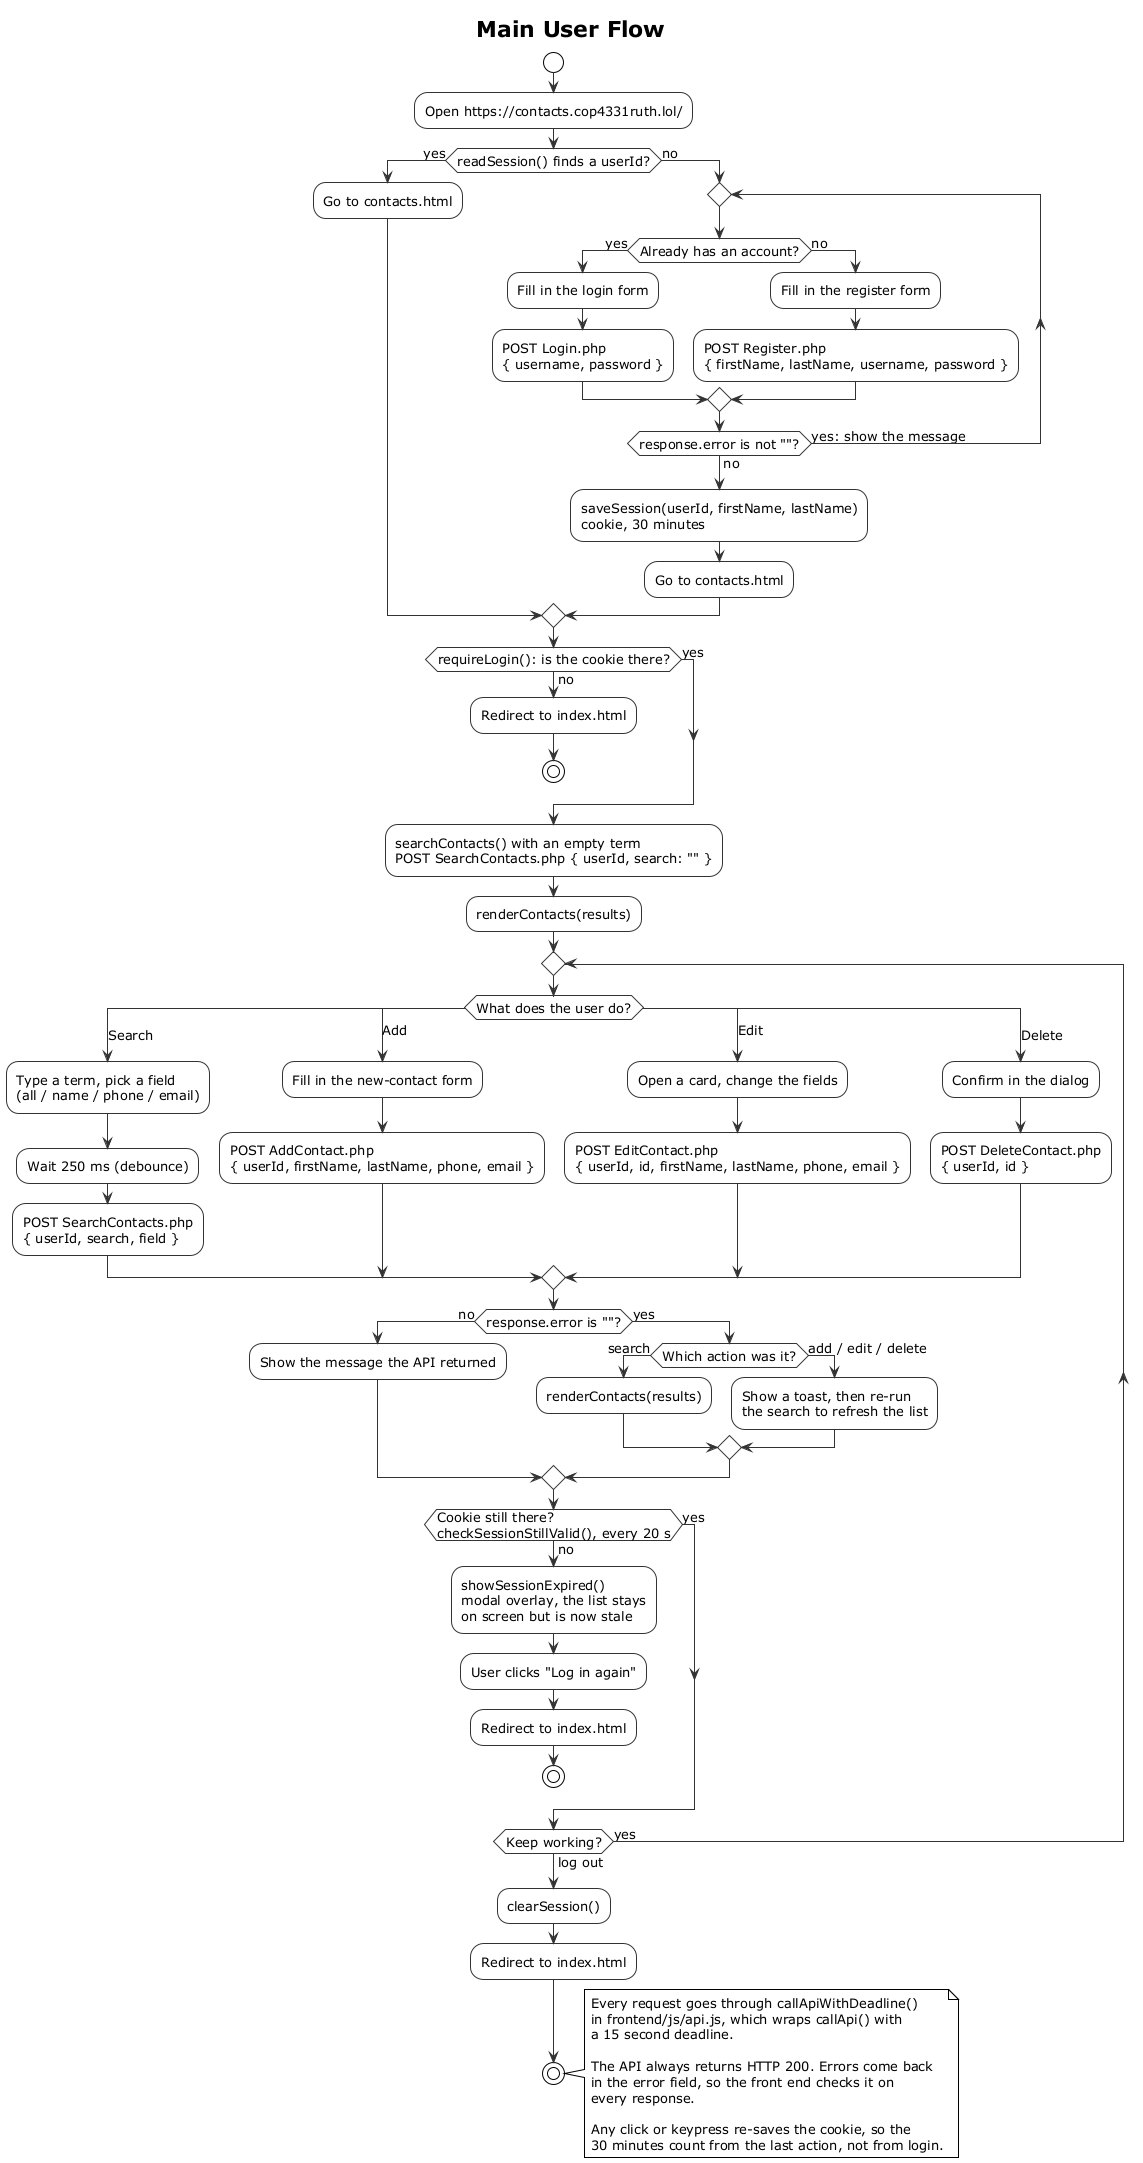

The diagram above was rendered by PlantUML. Its source (embedded in the PNG):
@startuml activity
' Contact Manager -- activity diagram
' Traced from frontend/js/auth.js and frontend/js/contacts.js.

!theme plain

skinparam defaultFontName Verdana
skinparam defaultFontSize 13
skinparam shadowing false
skinparam ActivityBackgroundColor White
skinparam ActivityBorderColor #333333
skinparam ActivityDiamondBackgroundColor White
skinparam ActivityDiamondBorderColor #333333
skinparam ArrowColor #333333

title Main User Flow

start

:Open https://contacts.cop4331ruth.lol/;

if (readSession() finds a userId?) then (yes)
  :Go to contacts.html;
else (no)

  repeat
    if (Already has an account?) then (yes)
      :Fill in the login form;
      :POST Login.php
      { username, password };
    else (no)
      :Fill in the register form;
      :POST Register.php
      { firstName, lastName, username, password };
    endif
  repeat while (response.error is not ""?) is (yes: show the message) not (no)

  :saveSession(userId, firstName, lastName)
  cookie, 30 minutes;
  :Go to contacts.html;
endif

if (requireLogin(): is the cookie there?) then (no)
  :Redirect to index.html;
  stop
else (yes)
endif

:searchContacts() with an empty term
POST SearchContacts.php { userId, search: "" };
:renderContacts(results);

repeat
  switch (What does the user do?)
  case (Search)
    :Type a term, pick a field
    (all / name / phone / email);
    :Wait 250 ms (debounce);
    :POST SearchContacts.php
    { userId, search, field };
  case (Add)
    :Fill in the new-contact form;
    :POST AddContact.php
    { userId, firstName, lastName, phone, email };
  case (Edit)
    :Open a card, change the fields;
    :POST EditContact.php
    { userId, id, firstName, lastName, phone, email };
  case (Delete)
    :Confirm in the dialog;
    :POST DeleteContact.php
    { userId, id };
  endswitch

  if (response.error is ""?) then (no)
    :Show the message the API returned;
  else (yes)
    if (Which action was it?) then (search)
      :renderContacts(results);
    else (add / edit / delete)
      :Show a toast, then re-run
      the search to refresh the list;
    endif
  endif

  if (Cookie still there?\ncheckSessionStillValid(), every 20 s) then (no)
    :showSessionExpired()
    modal overlay, the list stays
    on screen but is now stale;
    :User clicks "Log in again";
    :Redirect to index.html;
    stop
  else (yes)
  endif

repeat while (Keep working?) is (yes) not (log out)

:clearSession();
:Redirect to index.html;

stop

note right
  Every request goes through callApiWithDeadline()
  in frontend/js/api.js, which wraps callApi() with
  a 15 second deadline.

  The API always returns HTTP 200. Errors come back
  in the error field, so the front end checks it on
  every response.

  Any click or keypress re-saves the cookie, so the
  30 minutes count from the last action, not from login.
end note

@enduml